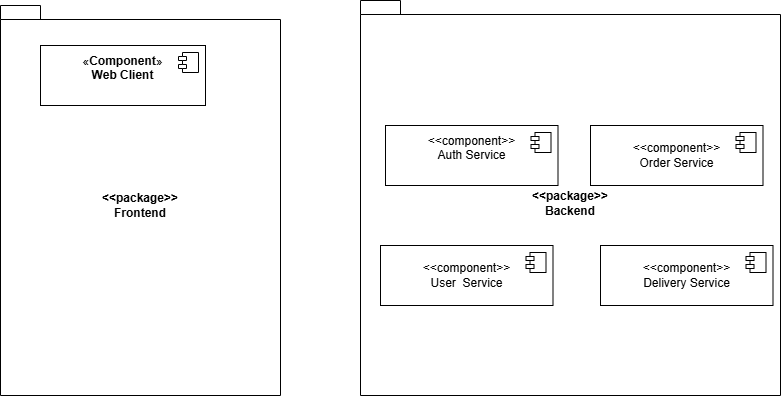

The diagram above was exported from draw.io. Its source (the exported page's mxGraphModel, read from the mxfile embedded in the PNG):
<mxGraphModel dx="1025" dy="417" grid="1" gridSize="10" guides="1" tooltips="1" connect="1" arrows="1" fold="1" page="1" pageScale="1" pageWidth="850" pageHeight="1100" math="0" shadow="0">
  <root>
    <mxCell id="0" />
    <mxCell id="1" parent="0" />
    <mxCell id="Jegq_-Qmm8tMYvjEI0Dt-7" parent="1" style="shape=folder;fontStyle=1;spacingTop=10;tabWidth=40;tabHeight=14;tabPosition=left;html=1;whiteSpace=wrap;" value="&amp;lt;&amp;lt;package&amp;gt;&amp;gt;&lt;div&gt;Frontend&lt;/div&gt;" vertex="1">
      <mxGeometry height="390" width="280" x="40" y="70" as="geometry" />
    </mxCell>
    <mxCell id="Jegq_-Qmm8tMYvjEI0Dt-8" parent="1" style="html=1;dropTarget=0;whiteSpace=wrap;" value="«&lt;b&gt;Component&lt;/b&gt;»&lt;br&gt;&lt;b&gt;Web Client&lt;/b&gt;&lt;div&gt;&lt;b&gt;&lt;br&gt;&lt;/b&gt;&lt;/div&gt;" vertex="1">
      <mxGeometry height="60" width="165" x="80" y="110" as="geometry" />
    </mxCell>
    <mxCell id="Jegq_-Qmm8tMYvjEI0Dt-9" parent="Jegq_-Qmm8tMYvjEI0Dt-8" style="shape=module;jettyWidth=8;jettyHeight=4;" value="" vertex="1">
      <mxGeometry height="20" relative="1" width="20" x="1" as="geometry">
        <mxPoint x="-27" y="7" as="offset" />
      </mxGeometry>
    </mxCell>
    <mxCell id="Jegq_-Qmm8tMYvjEI0Dt-11" parent="1" style="shape=folder;fontStyle=1;spacingTop=10;tabWidth=40;tabHeight=14;tabPosition=left;html=1;whiteSpace=wrap;" value="&lt;div&gt;&amp;lt;&amp;lt;package&amp;gt;&amp;gt;&lt;/div&gt;&lt;div&gt;Backend&lt;/div&gt;" vertex="1">
      <mxGeometry height="395" width="420" x="400" y="65" as="geometry" />
    </mxCell>
    <mxCell id="Jegq_-Qmm8tMYvjEI0Dt-14" parent="1" style="html=1;dropTarget=0;whiteSpace=wrap;" value="&lt;div&gt;&amp;lt;&amp;lt;component&amp;gt;&amp;gt;&lt;/div&gt;&lt;div&gt;Auth Service&lt;/div&gt;&lt;div&gt;&lt;br&gt;&lt;/div&gt;" vertex="1">
      <mxGeometry height="60" width="172.5" x="425" y="190" as="geometry" />
    </mxCell>
    <mxCell id="Jegq_-Qmm8tMYvjEI0Dt-15" parent="Jegq_-Qmm8tMYvjEI0Dt-14" style="shape=module;jettyWidth=8;jettyHeight=4;" value="" vertex="1">
      <mxGeometry height="20" relative="1" width="20" x="1" as="geometry">
        <mxPoint x="-27" y="7" as="offset" />
      </mxGeometry>
    </mxCell>
    <mxCell id="Jegq_-Qmm8tMYvjEI0Dt-16" parent="1" style="html=1;dropTarget=0;whiteSpace=wrap;" value="&lt;div&gt;&amp;lt;&amp;lt;component&amp;gt;&amp;gt;&lt;/div&gt;&lt;div&gt;Order Service&lt;/div&gt;" vertex="1">
      <mxGeometry height="60" width="172.5" x="630" y="190" as="geometry" />
    </mxCell>
    <mxCell id="Jegq_-Qmm8tMYvjEI0Dt-17" parent="Jegq_-Qmm8tMYvjEI0Dt-16" style="shape=module;jettyWidth=8;jettyHeight=4;" value="" vertex="1">
      <mxGeometry height="20" relative="1" width="20" x="1" as="geometry">
        <mxPoint x="-27" y="7" as="offset" />
      </mxGeometry>
    </mxCell>
    <mxCell id="Jegq_-Qmm8tMYvjEI0Dt-18" parent="1" style="html=1;dropTarget=0;whiteSpace=wrap;" value="&lt;div&gt;&amp;lt;&amp;lt;component&amp;gt;&amp;gt;&lt;/div&gt;&lt;div&gt;&lt;span style=&quot;background-color: transparent;&quot;&gt;User &lt;/span&gt;&amp;nbsp;Service&lt;/div&gt;" vertex="1">
      <mxGeometry height="60" width="172.5" x="420" y="310" as="geometry" />
    </mxCell>
    <mxCell id="Jegq_-Qmm8tMYvjEI0Dt-19" parent="Jegq_-Qmm8tMYvjEI0Dt-18" style="shape=module;jettyWidth=8;jettyHeight=4;" value="" vertex="1">
      <mxGeometry height="20" relative="1" width="20" x="1" as="geometry">
        <mxPoint x="-27" y="7" as="offset" />
      </mxGeometry>
    </mxCell>
    <mxCell id="Jegq_-Qmm8tMYvjEI0Dt-20" parent="1" style="html=1;dropTarget=0;whiteSpace=wrap;" value="&lt;div&gt;&amp;lt;&amp;lt;component&amp;gt;&amp;gt;&lt;/div&gt;&lt;div&gt;Delivery Service&lt;/div&gt;" vertex="1">
      <mxGeometry height="60" width="172.5" x="640" y="310" as="geometry" />
    </mxCell>
    <mxCell id="Jegq_-Qmm8tMYvjEI0Dt-21" parent="Jegq_-Qmm8tMYvjEI0Dt-20" style="shape=module;jettyWidth=8;jettyHeight=4;" value="" vertex="1">
      <mxGeometry height="20" relative="1" width="20" x="1" as="geometry">
        <mxPoint x="-27" y="7" as="offset" />
      </mxGeometry>
    </mxCell>
  </root>
</mxGraphModel>